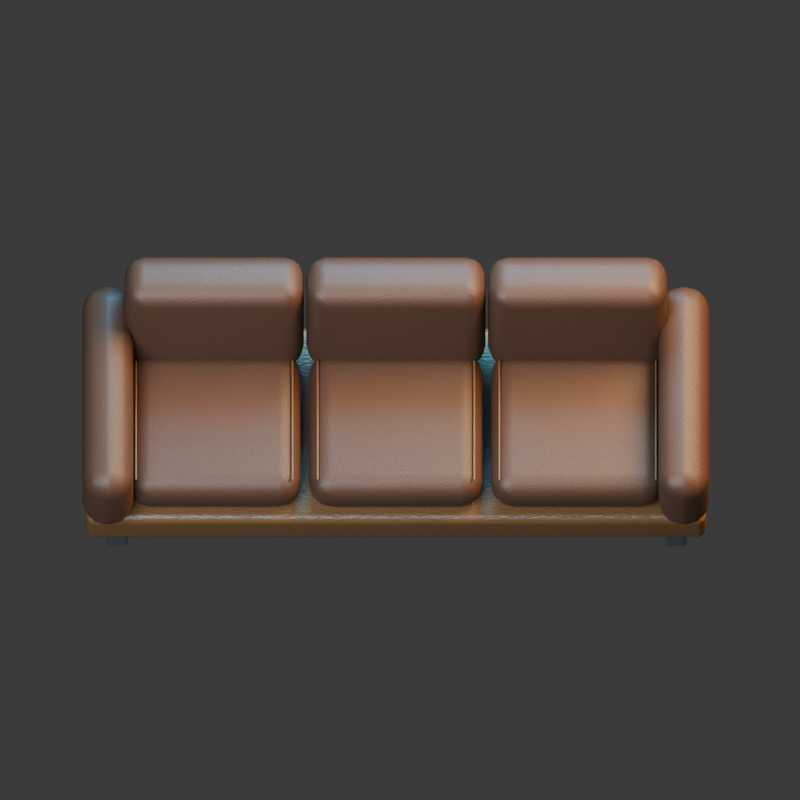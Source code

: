# Source: sofa.blend  (saved by Blender 4.3.34; exported with 4.5.12 LTS)
import bpy
from mathutils import Matrix  # noqa: F401  (used for matrix-valued properties, if any)

bpy.ops.wm.read_factory_settings(use_empty=True)
scene = bpy.context.scene
scene.name = 'Scene'

# ---- collections
col_collection = bpy.data.collections.new('Collection'); scene.collection.children.link(col_collection)

# ---- materials (node trees are filled in below, after node groups)
mat_steel = bpy.data.materials.new('steel')
mat_steel.diffuse_color = (0.27, 0.32, 0.35, 1.0)
mat_wood = bpy.data.materials.new('wood')
mat_wood.diffuse_color = (0.17, 0.075, 0.025, 1.0)
mat_leather = bpy.data.materials.new('leather')
mat_leather.diffuse_color = (0.085, 0.035, 0.018, 1.0)

# ---- material node trees
mat_steel.use_nodes = True; mat_steel.node_tree.nodes.clear()
_N = mat_steel.node_tree.nodes; _L = mat_steel.node_tree.links
n0 = _N.new('ShaderNodeBsdfPrincipled'); n0.name = 'Principled BSDF'; n0.location = (10, 300)
n0.inputs[0].default_value = (0.27, 0.32, 0.35, 1.0)
n0.inputs[1].default_value = 0.85
n0.inputs[2].default_value = 0.27
n1 = _N.new('ShaderNodeOutputMaterial'); n1.name = 'Material Output'; n1.location = (300, 300)
n2 = _N.new('ShaderNodeTexNoise'); n2.name = 'Noise Texture'; n2.location = (0, 0)
n2.inputs[2].default_value = 95.0
n3 = _N.new('ShaderNodeBump'); n3.name = 'Bump'; n3.location = (0, 0)
n3.inputs[0].default_value = 0.15
n3.inputs[1].default_value = 0.025
n3.inputs[2].default_value = 1.0
_L.new(n0.outputs[0], n1.inputs[0])
_L.new(n2.outputs[0], n3.inputs[3])
_L.new(n3.outputs[0], n0.inputs[5])
n1.is_active_output = True
mat_wood.use_nodes = True; mat_wood.node_tree.nodes.clear()
_N = mat_wood.node_tree.nodes; _L = mat_wood.node_tree.links
n0 = _N.new('ShaderNodeBsdfPrincipled'); n0.name = 'Principled BSDF'; n0.location = (10, 300)
n0.inputs[0].default_value = (0.17, 0.075, 0.025, 1.0)
n0.inputs[2].default_value = 0.4
n1 = _N.new('ShaderNodeOutputMaterial'); n1.name = 'Material Output'; n1.location = (300, 300)
n2 = _N.new('ShaderNodeTexNoise'); n2.name = 'Noise Texture'; n2.location = (0, 0)
n2.inputs[2].default_value = 95.0
n3 = _N.new('ShaderNodeBump'); n3.name = 'Bump'; n3.location = (0, 0)
n3.inputs[0].default_value = 0.15
n3.inputs[1].default_value = 0.025
n3.inputs[2].default_value = 1.0
_L.new(n0.outputs[0], n1.inputs[0])
_L.new(n2.outputs[0], n3.inputs[3])
_L.new(n3.outputs[0], n0.inputs[5])
n1.is_active_output = True
mat_leather.use_nodes = True; mat_leather.node_tree.nodes.clear()
_N = mat_leather.node_tree.nodes; _L = mat_leather.node_tree.links
n0 = _N.new('ShaderNodeBsdfPrincipled'); n0.name = 'Principled BSDF'; n0.location = (10, 300)
n0.inputs[0].default_value = (0.085, 0.035, 0.018, 1.0)
n0.inputs[2].default_value = 0.54
n1 = _N.new('ShaderNodeOutputMaterial'); n1.name = 'Material Output'; n1.location = (300, 300)
n2 = _N.new('ShaderNodeTexNoise'); n2.name = 'Noise Texture'; n2.location = (0, 0)
n2.inputs[2].default_value = 95.0
n3 = _N.new('ShaderNodeBump'); n3.name = 'Bump'; n3.location = (0, 0)
n3.inputs[0].default_value = 0.15
n3.inputs[1].default_value = 0.025
n3.inputs[2].default_value = 1.0
_L.new(n0.outputs[0], n1.inputs[0])
_L.new(n2.outputs[0], n3.inputs[3])
_L.new(n3.outputs[0], n0.inputs[5])
n1.is_active_output = True

# ---- world
world_world = bpy.data.worlds.new('World'); scene.world = world_world
world_world.use_nodes = True; world_world.node_tree.nodes.clear()
_N = world_world.node_tree.nodes; _L = world_world.node_tree.links
n0 = _N.new('ShaderNodeOutputWorld'); n0.name = 'World Output'; n0.location = (300, 300)
n1 = _N.new('ShaderNodeBackground'); n1.name = 'Background'; n1.location = (10, 300)
n1.inputs[0].default_value = (0.05088, 0.05088, 0.05088, 1.0)
_L.new(n1.outputs[0], n0.inputs[0])
n0.is_active_output = True
world_world.color = (0.18, 0.22, 0.28)
world_world.sun_shadow_jitter_overblur = 0.0

# ---- cameras
cam_camera_001 = bpy.data.cameras.new('Camera.001')
cam_camera_001.type = 'ORTHO'
cam_camera_001.ortho_scale = 3.61

# ---- lights
light_area = bpy.data.lights.new('Area', 'AREA')
light_area.color = (0.65, 0.82, 1.0)
light_area.energy = 1100.0
light_area.shape = 'DISK'
light_area.size = 5.0
light_area.size_y = 1.0
light_area_001 = bpy.data.lights.new('Area.001', 'AREA')
light_area_001.color = (1.0, 0.64, 0.32)
light_area_001.energy = 1300.0
light_area_001.shape = 'DISK'
light_area_001.size = 4.0
light_area_001.size_y = 1.0
light_area_002 = bpy.data.lights.new('Area.002', 'AREA')
light_area_002.color = (0.12, 0.62, 1.0)
light_area_002.energy = 700.0
light_area_002.shape = 'DISK'
light_area_002.size = 3.0
light_area_002.size_y = 1.0

# ---- meshes
me_cube_001 = bpy.data.meshes.new('Cube.001')
me_cube_001.from_pydata([(-0.05, -0.05, -0.07), (-0.05, -0.05, 0.07), (-0.05, 0.05, -0.07), (-0.05, 0.05, 0.07), (0.05, -0.05, -0.07), (0.05, -0.05, 0.07), (0.05, 0.05, -0.07), (0.05, 0.05, 0.07)], [], [(0, 1, 3, 2), (2, 3, 7, 6), (6, 7, 5, 4), (4, 5, 1, 0), (2, 6, 4, 0), (7, 3, 1, 5)])
_uv = me_cube_001.uv_layers.new(name='UVMap')
_uv.uv.foreach_set('vector', [0.375, 0.0, 0.625, 0.0, 0.625, 0.25, 0.375, 0.25, 0.375, 0.25, 0.625, 0.25, 0.625, 0.5, 0.375, 0.5, 0.375, 0.5, 0.625, 0.5, 0.625, 0.75, 0.375, 0.75, 0.375, 0.75, 0.625, 0.75, 0.625, 1.0, 0.375, 1.0, 0.125, 0.5, 0.375, 0.5, 0.375, 0.75, 0.125, 0.75, 0.625, 0.5, 0.875, 0.5, 0.875, 0.75, 0.625, 0.75])
me_cube_001.materials.append(mat_steel)
me_cube_001.update()
me_cube_002 = bpy.data.meshes.new('Cube.002')
me_cube_002.from_pydata([(-0.05, -0.05, -0.07), (-0.05, -0.05, 0.07), (-0.05, 0.05, -0.07), (-0.05, 0.05, 0.07), (0.05, -0.05, -0.07), (0.05, -0.05, 0.07), (0.05, 0.05, -0.07), (0.05, 0.05, 0.07)], [], [(0, 1, 3, 2), (2, 3, 7, 6), (6, 7, 5, 4), (4, 5, 1, 0), (2, 6, 4, 0), (7, 3, 1, 5)])
_uv = me_cube_002.uv_layers.new(name='UVMap')
_uv.uv.foreach_set('vector', [0.375, 0.0, 0.625, 0.0, 0.625, 0.25, 0.375, 0.25, 0.375, 0.25, 0.625, 0.25, 0.625, 0.5, 0.375, 0.5, 0.375, 0.5, 0.625, 0.5, 0.625, 0.75, 0.375, 0.75, 0.375, 0.75, 0.625, 0.75, 0.625, 1.0, 0.375, 1.0, 0.125, 0.5, 0.375, 0.5, 0.375, 0.75, 0.125, 0.75, 0.625, 0.5, 0.875, 0.5, 0.875, 0.75, 0.625, 0.75])
me_cube_002.materials.append(mat_steel)
me_cube_002.update()
me_cube_003 = bpy.data.meshes.new('Cube.003')
me_cube_003.from_pydata([(-0.05, -0.05, -0.07), (-0.05, -0.05, 0.07), (-0.05, 0.05, -0.07), (-0.05, 0.05, 0.07), (0.05, -0.05, -0.07), (0.05, -0.05, 0.07), (0.05, 0.05, -0.07), (0.05, 0.05, 0.07)], [], [(0, 1, 3, 2), (2, 3, 7, 6), (6, 7, 5, 4), (4, 5, 1, 0), (2, 6, 4, 0), (7, 3, 1, 5)])
_uv = me_cube_003.uv_layers.new(name='UVMap')
_uv.uv.foreach_set('vector', [0.375, 0.0, 0.625, 0.0, 0.625, 0.25, 0.375, 0.25, 0.375, 0.25, 0.625, 0.25, 0.625, 0.5, 0.375, 0.5, 0.375, 0.5, 0.625, 0.5, 0.625, 0.75, 0.375, 0.75, 0.375, 0.75, 0.625, 0.75, 0.625, 1.0, 0.375, 1.0, 0.125, 0.5, 0.375, 0.5, 0.375, 0.75, 0.125, 0.75, 0.625, 0.5, 0.875, 0.5, 0.875, 0.75, 0.625, 0.75])
me_cube_003.materials.append(mat_steel)
me_cube_003.update()
me_cube_004 = bpy.data.meshes.new('Cube.004')
me_cube_004.from_pydata([(-0.05, -0.05, -0.07), (-0.05, -0.05, 0.07), (-0.05, 0.05, -0.07), (-0.05, 0.05, 0.07), (0.05, -0.05, -0.07), (0.05, -0.05, 0.07), (0.05, 0.05, -0.07), (0.05, 0.05, 0.07)], [], [(0, 1, 3, 2), (2, 3, 7, 6), (6, 7, 5, 4), (4, 5, 1, 0), (2, 6, 4, 0), (7, 3, 1, 5)])
_uv = me_cube_004.uv_layers.new(name='UVMap')
_uv.uv.foreach_set('vector', [0.375, 0.0, 0.625, 0.0, 0.625, 0.25, 0.375, 0.25, 0.375, 0.25, 0.625, 0.25, 0.625, 0.5, 0.375, 0.5, 0.375, 0.5, 0.625, 0.5, 0.625, 0.75, 0.375, 0.75, 0.375, 0.75, 0.625, 0.75, 0.625, 1.0, 0.375, 1.0, 0.125, 0.5, 0.375, 0.5, 0.375, 0.75, 0.125, 0.75, 0.625, 0.5, 0.875, 0.5, 0.875, 0.75, 0.625, 0.75])
me_cube_004.materials.append(mat_steel)
me_cube_004.update()
me_cube_005 = bpy.data.meshes.new('Cube.005')
me_cube_005.from_pydata([(-1.4, -0.475, -0.11), (-1.4, -0.475, 0.11), (-1.4, 0.475, -0.11), (-1.4, 0.475, 0.11), (1.4, -0.475, -0.11), (1.4, -0.475, 0.11), (1.4, 0.475, -0.11), (1.4, 0.475, 0.11)], [], [(0, 1, 3, 2), (2, 3, 7, 6), (6, 7, 5, 4), (4, 5, 1, 0), (2, 6, 4, 0), (7, 3, 1, 5)])
_uv = me_cube_005.uv_layers.new(name='UVMap')
_uv.uv.foreach_set('vector', [0.375, 0.0, 0.625, 0.0, 0.625, 0.25, 0.375, 0.25, 0.375, 0.25, 0.625, 0.25, 0.625, 0.5, 0.375, 0.5, 0.375, 0.5, 0.625, 0.5, 0.625, 0.75, 0.375, 0.75, 0.375, 0.75, 0.625, 0.75, 0.625, 1.0, 0.375, 1.0, 0.125, 0.5, 0.375, 0.5, 0.375, 0.75, 0.125, 0.75, 0.625, 0.5, 0.875, 0.5, 0.875, 0.75, 0.625, 0.75])
me_cube_005.materials.append(mat_wood)
me_cube_005.update()
me_cube_006 = bpy.data.meshes.new('Cube.006')
me_cube_006.from_pydata([(-0.3908, -0.36, -0.12), (-0.3908, -0.36, 0.12), (-0.3908, 0.36, -0.12), (-0.3908, 0.36, 0.12), (0.3908, -0.36, -0.12), (0.3908, -0.36, 0.12), (0.3908, 0.36, -0.12), (0.3908, 0.36, 0.12)], [], [(0, 1, 3, 2), (2, 3, 7, 6), (6, 7, 5, 4), (4, 5, 1, 0), (2, 6, 4, 0), (7, 3, 1, 5)])
_uv = me_cube_006.uv_layers.new(name='UVMap')
_uv.uv.foreach_set('vector', [0.375, 0.0, 0.625, 0.0, 0.625, 0.25, 0.375, 0.25, 0.375, 0.25, 0.625, 0.25, 0.625, 0.5, 0.375, 0.5, 0.375, 0.5, 0.625, 0.5, 0.625, 0.75, 0.375, 0.75, 0.375, 0.75, 0.625, 0.75, 0.625, 1.0, 0.375, 1.0, 0.125, 0.5, 0.375, 0.5, 0.375, 0.75, 0.125, 0.75, 0.625, 0.5, 0.875, 0.5, 0.875, 0.75, 0.625, 0.75])
me_cube_006.materials.append(mat_leather)
me_cube_006.update()
me_cube_007 = bpy.data.meshes.new('Cube.007')
me_cube_007.from_pydata([(-0.4042, -0.13, -0.33), (-0.4042, -0.13, 0.33), (-0.4042, 0.13, -0.33), (-0.4042, 0.13, 0.33), (0.4042, -0.13, -0.33), (0.4042, -0.13, 0.33), (0.4042, 0.13, -0.33), (0.4042, 0.13, 0.33)], [], [(0, 1, 3, 2), (2, 3, 7, 6), (6, 7, 5, 4), (4, 5, 1, 0), (2, 6, 4, 0), (7, 3, 1, 5)])
_uv = me_cube_007.uv_layers.new(name='UVMap')
_uv.uv.foreach_set('vector', [0.375, 0.0, 0.625, 0.0, 0.625, 0.25, 0.375, 0.25, 0.375, 0.25, 0.625, 0.25, 0.625, 0.5, 0.375, 0.5, 0.375, 0.5, 0.625, 0.5, 0.625, 0.75, 0.375, 0.75, 0.375, 0.75, 0.625, 0.75, 0.625, 1.0, 0.375, 1.0, 0.125, 0.5, 0.375, 0.5, 0.375, 0.75, 0.125, 0.75, 0.625, 0.5, 0.875, 0.5, 0.875, 0.75, 0.625, 0.75])
me_cube_007.materials.append(mat_leather)
me_cube_007.update()
me_cube_008 = bpy.data.meshes.new('Cube.008')
me_cube_008.from_pydata([(-0.0045, -0.29, -0.0045), (-0.0045, -0.29, 0.0045), (-0.0045, 0.29, -0.0045), (-0.0045, 0.29, 0.0045), (0.0045, -0.29, -0.0045), (0.0045, -0.29, 0.0045), (0.0045, 0.29, -0.0045), (0.0045, 0.29, 0.0045)], [], [(0, 1, 3, 2), (2, 3, 7, 6), (6, 7, 5, 4), (4, 5, 1, 0), (2, 6, 4, 0), (7, 3, 1, 5)])
_uv = me_cube_008.uv_layers.new(name='UVMap')
_uv.uv.foreach_set('vector', [0.375, 0.0, 0.625, 0.0, 0.625, 0.25, 0.375, 0.25, 0.375, 0.25, 0.625, 0.25, 0.625, 0.5, 0.375, 0.5, 0.375, 0.5, 0.625, 0.5, 0.625, 0.75, 0.375, 0.75, 0.375, 0.75, 0.625, 0.75, 0.625, 1.0, 0.375, 1.0, 0.125, 0.5, 0.375, 0.5, 0.375, 0.75, 0.125, 0.75, 0.625, 0.5, 0.875, 0.5, 0.875, 0.75, 0.625, 0.75])
me_cube_008.materials.append(mat_wood)
me_cube_008.update()
me_cube_009 = bpy.data.meshes.new('Cube.009')
me_cube_009.from_pydata([(-0.0045, -0.29, -0.0045), (-0.0045, -0.29, 0.0045), (-0.0045, 0.29, -0.0045), (-0.0045, 0.29, 0.0045), (0.0045, -0.29, -0.0045), (0.0045, -0.29, 0.0045), (0.0045, 0.29, -0.0045), (0.0045, 0.29, 0.0045)], [], [(0, 1, 3, 2), (2, 3, 7, 6), (6, 7, 5, 4), (4, 5, 1, 0), (2, 6, 4, 0), (7, 3, 1, 5)])
_uv = me_cube_009.uv_layers.new(name='UVMap')
_uv.uv.foreach_set('vector', [0.375, 0.0, 0.625, 0.0, 0.625, 0.25, 0.375, 0.25, 0.375, 0.25, 0.625, 0.25, 0.625, 0.5, 0.375, 0.5, 0.375, 0.5, 0.625, 0.5, 0.625, 0.75, 0.375, 0.75, 0.375, 0.75, 0.625, 0.75, 0.625, 1.0, 0.375, 1.0, 0.125, 0.5, 0.375, 0.5, 0.375, 0.75, 0.125, 0.75, 0.625, 0.5, 0.875, 0.5, 0.875, 0.75, 0.625, 0.75])
me_cube_009.materials.append(mat_wood)
me_cube_009.update()
me_cube_010 = bpy.data.meshes.new('Cube.010')
me_cube_010.from_pydata([(-0.3908, -0.36, -0.12), (-0.3908, -0.36, 0.12), (-0.3908, 0.36, -0.12), (-0.3908, 0.36, 0.12), (0.3908, -0.36, -0.12), (0.3908, -0.36, 0.12), (0.3908, 0.36, -0.12), (0.3908, 0.36, 0.12)], [], [(0, 1, 3, 2), (2, 3, 7, 6), (6, 7, 5, 4), (4, 5, 1, 0), (2, 6, 4, 0), (7, 3, 1, 5)])
_uv = me_cube_010.uv_layers.new(name='UVMap')
_uv.uv.foreach_set('vector', [0.375, 0.0, 0.625, 0.0, 0.625, 0.25, 0.375, 0.25, 0.375, 0.25, 0.625, 0.25, 0.625, 0.5, 0.375, 0.5, 0.375, 0.5, 0.625, 0.5, 0.625, 0.75, 0.375, 0.75, 0.375, 0.75, 0.625, 0.75, 0.625, 1.0, 0.375, 1.0, 0.125, 0.5, 0.375, 0.5, 0.375, 0.75, 0.125, 0.75, 0.625, 0.5, 0.875, 0.5, 0.875, 0.75, 0.625, 0.75])
me_cube_010.materials.append(mat_leather)
me_cube_010.update()
me_cube_011 = bpy.data.meshes.new('Cube.011')
me_cube_011.from_pydata([(-0.4042, -0.13, -0.33), (-0.4042, -0.13, 0.33), (-0.4042, 0.13, -0.33), (-0.4042, 0.13, 0.33), (0.4042, -0.13, -0.33), (0.4042, -0.13, 0.33), (0.4042, 0.13, -0.33), (0.4042, 0.13, 0.33)], [], [(0, 1, 3, 2), (2, 3, 7, 6), (6, 7, 5, 4), (4, 5, 1, 0), (2, 6, 4, 0), (7, 3, 1, 5)])
_uv = me_cube_011.uv_layers.new(name='UVMap')
_uv.uv.foreach_set('vector', [0.375, 0.0, 0.625, 0.0, 0.625, 0.25, 0.375, 0.25, 0.375, 0.25, 0.625, 0.25, 0.625, 0.5, 0.375, 0.5, 0.375, 0.5, 0.625, 0.5, 0.625, 0.75, 0.375, 0.75, 0.375, 0.75, 0.625, 0.75, 0.625, 1.0, 0.375, 1.0, 0.125, 0.5, 0.375, 0.5, 0.375, 0.75, 0.125, 0.75, 0.625, 0.5, 0.875, 0.5, 0.875, 0.75, 0.625, 0.75])
me_cube_011.materials.append(mat_leather)
me_cube_011.update()
me_cube_012 = bpy.data.meshes.new('Cube.012')
me_cube_012.from_pydata([(-0.0045, -0.29, -0.0045), (-0.0045, -0.29, 0.0045), (-0.0045, 0.29, -0.0045), (-0.0045, 0.29, 0.0045), (0.0045, -0.29, -0.0045), (0.0045, -0.29, 0.0045), (0.0045, 0.29, -0.0045), (0.0045, 0.29, 0.0045)], [], [(0, 1, 3, 2), (2, 3, 7, 6), (6, 7, 5, 4), (4, 5, 1, 0), (2, 6, 4, 0), (7, 3, 1, 5)])
_uv = me_cube_012.uv_layers.new(name='UVMap')
_uv.uv.foreach_set('vector', [0.375, 0.0, 0.625, 0.0, 0.625, 0.25, 0.375, 0.25, 0.375, 0.25, 0.625, 0.25, 0.625, 0.5, 0.375, 0.5, 0.375, 0.5, 0.625, 0.5, 0.625, 0.75, 0.375, 0.75, 0.375, 0.75, 0.625, 0.75, 0.625, 1.0, 0.375, 1.0, 0.125, 0.5, 0.375, 0.5, 0.375, 0.75, 0.125, 0.75, 0.625, 0.5, 0.875, 0.5, 0.875, 0.75, 0.625, 0.75])
me_cube_012.materials.append(mat_wood)
me_cube_012.update()
me_cube_013 = bpy.data.meshes.new('Cube.013')
me_cube_013.from_pydata([(-0.0045, -0.29, -0.0045), (-0.0045, -0.29, 0.0045), (-0.0045, 0.29, -0.0045), (-0.0045, 0.29, 0.0045), (0.0045, -0.29, -0.0045), (0.0045, -0.29, 0.0045), (0.0045, 0.29, -0.0045), (0.0045, 0.29, 0.0045)], [], [(0, 1, 3, 2), (2, 3, 7, 6), (6, 7, 5, 4), (4, 5, 1, 0), (2, 6, 4, 0), (7, 3, 1, 5)])
_uv = me_cube_013.uv_layers.new(name='UVMap')
_uv.uv.foreach_set('vector', [0.375, 0.0, 0.625, 0.0, 0.625, 0.25, 0.375, 0.25, 0.375, 0.25, 0.625, 0.25, 0.625, 0.5, 0.375, 0.5, 0.375, 0.5, 0.625, 0.5, 0.625, 0.75, 0.375, 0.75, 0.375, 0.75, 0.625, 0.75, 0.625, 1.0, 0.375, 1.0, 0.125, 0.5, 0.375, 0.5, 0.375, 0.75, 0.125, 0.75, 0.625, 0.5, 0.875, 0.5, 0.875, 0.75, 0.625, 0.75])
me_cube_013.materials.append(mat_wood)
me_cube_013.update()
me_cube_014 = bpy.data.meshes.new('Cube.014')
me_cube_014.from_pydata([(-0.3908, -0.36, -0.12), (-0.3908, -0.36, 0.12), (-0.3908, 0.36, -0.12), (-0.3908, 0.36, 0.12), (0.3908, -0.36, -0.12), (0.3908, -0.36, 0.12), (0.3908, 0.36, -0.12), (0.3908, 0.36, 0.12)], [], [(0, 1, 3, 2), (2, 3, 7, 6), (6, 7, 5, 4), (4, 5, 1, 0), (2, 6, 4, 0), (7, 3, 1, 5)])
_uv = me_cube_014.uv_layers.new(name='UVMap')
_uv.uv.foreach_set('vector', [0.375, 0.0, 0.625, 0.0, 0.625, 0.25, 0.375, 0.25, 0.375, 0.25, 0.625, 0.25, 0.625, 0.5, 0.375, 0.5, 0.375, 0.5, 0.625, 0.5, 0.625, 0.75, 0.375, 0.75, 0.375, 0.75, 0.625, 0.75, 0.625, 1.0, 0.375, 1.0, 0.125, 0.5, 0.375, 0.5, 0.375, 0.75, 0.125, 0.75, 0.625, 0.5, 0.875, 0.5, 0.875, 0.75, 0.625, 0.75])
me_cube_014.materials.append(mat_leather)
me_cube_014.update()
me_cube_015 = bpy.data.meshes.new('Cube.015')
me_cube_015.from_pydata([(-0.4042, -0.13, -0.33), (-0.4042, -0.13, 0.33), (-0.4042, 0.13, -0.33), (-0.4042, 0.13, 0.33), (0.4042, -0.13, -0.33), (0.4042, -0.13, 0.33), (0.4042, 0.13, -0.33), (0.4042, 0.13, 0.33)], [], [(0, 1, 3, 2), (2, 3, 7, 6), (6, 7, 5, 4), (4, 5, 1, 0), (2, 6, 4, 0), (7, 3, 1, 5)])
_uv = me_cube_015.uv_layers.new(name='UVMap')
_uv.uv.foreach_set('vector', [0.375, 0.0, 0.625, 0.0, 0.625, 0.25, 0.375, 0.25, 0.375, 0.25, 0.625, 0.25, 0.625, 0.5, 0.375, 0.5, 0.375, 0.5, 0.625, 0.5, 0.625, 0.75, 0.375, 0.75, 0.375, 0.75, 0.625, 0.75, 0.625, 1.0, 0.375, 1.0, 0.125, 0.5, 0.375, 0.5, 0.375, 0.75, 0.125, 0.75, 0.625, 0.5, 0.875, 0.5, 0.875, 0.75, 0.625, 0.75])
me_cube_015.materials.append(mat_leather)
me_cube_015.update()
me_cube_016 = bpy.data.meshes.new('Cube.016')
me_cube_016.from_pydata([(-0.0045, -0.29, -0.0045), (-0.0045, -0.29, 0.0045), (-0.0045, 0.29, -0.0045), (-0.0045, 0.29, 0.0045), (0.0045, -0.29, -0.0045), (0.0045, -0.29, 0.0045), (0.0045, 0.29, -0.0045), (0.0045, 0.29, 0.0045)], [], [(0, 1, 3, 2), (2, 3, 7, 6), (6, 7, 5, 4), (4, 5, 1, 0), (2, 6, 4, 0), (7, 3, 1, 5)])
_uv = me_cube_016.uv_layers.new(name='UVMap')
_uv.uv.foreach_set('vector', [0.375, 0.0, 0.625, 0.0, 0.625, 0.25, 0.375, 0.25, 0.375, 0.25, 0.625, 0.25, 0.625, 0.5, 0.375, 0.5, 0.375, 0.5, 0.625, 0.5, 0.625, 0.75, 0.375, 0.75, 0.375, 0.75, 0.625, 0.75, 0.625, 1.0, 0.375, 1.0, 0.125, 0.5, 0.375, 0.5, 0.375, 0.75, 0.125, 0.75, 0.625, 0.5, 0.875, 0.5, 0.875, 0.75, 0.625, 0.75])
me_cube_016.materials.append(mat_wood)
me_cube_016.update()
me_cube_017 = bpy.data.meshes.new('Cube.017')
me_cube_017.from_pydata([(-0.0045, -0.29, -0.0045), (-0.0045, -0.29, 0.0045), (-0.0045, 0.29, -0.0045), (-0.0045, 0.29, 0.0045), (0.0045, -0.29, -0.0045), (0.0045, -0.29, 0.0045), (0.0045, 0.29, -0.0045), (0.0045, 0.29, 0.0045)], [], [(0, 1, 3, 2), (2, 3, 7, 6), (6, 7, 5, 4), (4, 5, 1, 0), (2, 6, 4, 0), (7, 3, 1, 5)])
_uv = me_cube_017.uv_layers.new(name='UVMap')
_uv.uv.foreach_set('vector', [0.375, 0.0, 0.625, 0.0, 0.625, 0.25, 0.375, 0.25, 0.375, 0.25, 0.625, 0.25, 0.625, 0.5, 0.375, 0.5, 0.375, 0.5, 0.625, 0.5, 0.625, 0.75, 0.375, 0.75, 0.375, 0.75, 0.625, 0.75, 0.625, 1.0, 0.375, 1.0, 0.125, 0.5, 0.375, 0.5, 0.375, 0.75, 0.125, 0.75, 0.625, 0.5, 0.875, 0.5, 0.875, 0.75, 0.625, 0.75])
me_cube_017.materials.append(mat_wood)
me_cube_017.update()
me_cube_018 = bpy.data.meshes.new('Cube.018')
me_cube_018.from_pydata([(-0.115, -0.515, -0.24), (-0.115, -0.515, 0.24), (-0.115, 0.515, -0.24), (-0.115, 0.515, 0.24), (0.115, -0.515, -0.24), (0.115, -0.515, 0.24), (0.115, 0.515, -0.24), (0.115, 0.515, 0.24)], [], [(0, 1, 3, 2), (2, 3, 7, 6), (6, 7, 5, 4), (4, 5, 1, 0), (2, 6, 4, 0), (7, 3, 1, 5)])
_uv = me_cube_018.uv_layers.new(name='UVMap')
_uv.uv.foreach_set('vector', [0.375, 0.0, 0.625, 0.0, 0.625, 0.25, 0.375, 0.25, 0.375, 0.25, 0.625, 0.25, 0.625, 0.5, 0.375, 0.5, 0.375, 0.5, 0.625, 0.5, 0.625, 0.75, 0.375, 0.75, 0.375, 0.75, 0.625, 0.75, 0.625, 1.0, 0.375, 1.0, 0.125, 0.5, 0.375, 0.5, 0.375, 0.75, 0.125, 0.75, 0.625, 0.5, 0.875, 0.5, 0.875, 0.75, 0.625, 0.75])
me_cube_018.materials.append(mat_leather)
me_cube_018.update()
me_cube_019 = bpy.data.meshes.new('Cube.019')
me_cube_019.from_pydata([(-0.115, -0.515, -0.24), (-0.115, -0.515, 0.24), (-0.115, 0.515, -0.24), (-0.115, 0.515, 0.24), (0.115, -0.515, -0.24), (0.115, -0.515, 0.24), (0.115, 0.515, -0.24), (0.115, 0.515, 0.24)], [], [(0, 1, 3, 2), (2, 3, 7, 6), (6, 7, 5, 4), (4, 5, 1, 0), (2, 6, 4, 0), (7, 3, 1, 5)])
_uv = me_cube_019.uv_layers.new(name='UVMap')
_uv.uv.foreach_set('vector', [0.375, 0.0, 0.625, 0.0, 0.625, 0.25, 0.375, 0.25, 0.375, 0.25, 0.625, 0.25, 0.625, 0.5, 0.375, 0.5, 0.375, 0.5, 0.625, 0.5, 0.625, 0.75, 0.375, 0.75, 0.375, 0.75, 0.625, 0.75, 0.625, 1.0, 0.375, 1.0, 0.125, 0.5, 0.375, 0.5, 0.375, 0.75, 0.125, 0.75, 0.625, 0.5, 0.875, 0.5, 0.875, 0.75, 0.625, 0.75])
me_cube_019.materials.append(mat_leather)
me_cube_019.update()

# ---- objects
ob_proppivot = bpy.data.objects.new('PropPivot', None)
ob_camera = bpy.data.objects.new('Camera', cam_camera_001)
ob_area = bpy.data.objects.new('Area', light_area)
ob_area_001 = bpy.data.objects.new('Area.001', light_area_001)
ob_area_002 = bpy.data.objects.new('Area.002', light_area_002)
ob_foot = bpy.data.objects.new('foot', me_cube_001)
ob_foot_001 = bpy.data.objects.new('foot.001', me_cube_002)
ob_foot_002 = bpy.data.objects.new('foot.002', me_cube_003)
ob_foot_003 = bpy.data.objects.new('foot.003', me_cube_004)
ob_underframe = bpy.data.objects.new('underframe', me_cube_005)
ob_seat_cushion = bpy.data.objects.new('seat cushion', me_cube_006)
ob_back_cushion = bpy.data.objects.new('back cushion', me_cube_007)
ob_piping = bpy.data.objects.new('piping', me_cube_008)
ob_piping_001 = bpy.data.objects.new('piping.001', me_cube_009)
ob_seat_cushion_001 = bpy.data.objects.new('seat cushion.001', me_cube_010)
ob_back_cushion_001 = bpy.data.objects.new('back cushion.001', me_cube_011)
ob_piping_002 = bpy.data.objects.new('piping.002', me_cube_012)
ob_piping_003 = bpy.data.objects.new('piping.003', me_cube_013)
ob_seat_cushion_002 = bpy.data.objects.new('seat cushion.002', me_cube_014)
ob_back_cushion_002 = bpy.data.objects.new('back cushion.002', me_cube_015)
ob_piping_004 = bpy.data.objects.new('piping.004', me_cube_016)
ob_piping_005 = bpy.data.objects.new('piping.005', me_cube_017)
ob_rolled_arm = bpy.data.objects.new('rolled arm', me_cube_018)
ob_rolled_arm_001 = bpy.data.objects.new('rolled arm.001', me_cube_019)

# ---- transforms, parenting, visibility, modifiers, constraints
ob_proppivot.location = (0.0, 0.0, 0.0)
ob_camera.location = (0.01842, -4.0, 10.65)
ob_camera.rotation_euler = (0.3805, -0.0, 0.0)
ob_area.location = (-3.0, -4.0, 7.0)
ob_area.rotation_euler = (0.6557, -8.637e-08, -0.6435)
ob_area_001.location = (4.0, 2.0, 6.0)
ob_area_001.rotation_euler = (0.6827, 5.828e-08, 2.034)
ob_area_002.location = (0.0, 4.0, 5.0)
ob_area_002.rotation_euler = (0.7266, 5.808e-08, 3.142)
ob_foot.parent = ob_proppivot
ob_foot.location = (-1.26, -0.405, 0.07)
_m = ob_foot.modifiers.new('formed edges', 'BEVEL')
_m.width = 0.015
_m.width_pct = 0.015
_m.segments = 3
_m = ob_foot.modifiers.new('weighted normals', 'WEIGHTED_NORMAL')
ob_foot_001.parent = ob_proppivot
ob_foot_001.location = (-1.26, 0.405, 0.07)
_m = ob_foot_001.modifiers.new('formed edges', 'BEVEL')
_m.width = 0.015
_m.width_pct = 0.015
_m.segments = 3
_m = ob_foot_001.modifiers.new('weighted normals', 'WEIGHTED_NORMAL')
ob_foot_002.parent = ob_proppivot
ob_foot_002.location = (1.26, -0.405, 0.07)
_m = ob_foot_002.modifiers.new('formed edges', 'BEVEL')
_m.width = 0.015
_m.width_pct = 0.015
_m.segments = 3
_m = ob_foot_002.modifiers.new('weighted normals', 'WEIGHTED_NORMAL')
ob_foot_003.parent = ob_proppivot
ob_foot_003.location = (1.26, 0.405, 0.07)
_m = ob_foot_003.modifiers.new('formed edges', 'BEVEL')
_m.width = 0.015
_m.width_pct = 0.015
_m.segments = 3
_m = ob_foot_003.modifiers.new('weighted normals', 'WEIGHTED_NORMAL')
ob_underframe.parent = ob_proppivot
ob_underframe.location = (0.0, 0.0, 0.25)
_m = ob_underframe.modifiers.new('formed edges', 'BEVEL')
_m.width = 0.04
_m.width_pct = 0.04
_m.segments = 3
_m = ob_underframe.modifiers.new('weighted normals', 'WEIGHTED_NORMAL')
ob_seat_cushion.parent = ob_proppivot
ob_seat_cushion.location = (-0.82, -0.08, 0.49)
_m = ob_seat_cushion.modifiers.new('formed edges', 'BEVEL')
_m.segments = 3
_m = ob_seat_cushion.modifiers.new('weighted normals', 'WEIGHTED_NORMAL')
ob_back_cushion.parent = ob_proppivot
ob_back_cushion.location = (-0.82, 0.37, 0.8)
ob_back_cushion.rotation_euler = (-0.1396, 0.0, 0.0)
_m = ob_back_cushion.modifiers.new('formed edges', 'BEVEL')
_m.width = 0.09
_m.width_pct = 0.09
_m.segments = 3
_m = ob_back_cushion.modifiers.new('weighted normals', 'WEIGHTED_NORMAL')
ob_piping.parent = ob_proppivot
ob_piping.location = (-1.173, -0.08, 0.602)
_m = ob_piping.modifiers.new('formed edges', 'BEVEL')
_m.width = 0.003
_m.width_pct = 0.003
_m.segments = 3
_m = ob_piping.modifiers.new('weighted normals', 'WEIGHTED_NORMAL')
ob_piping_001.parent = ob_proppivot
ob_piping_001.location = (-0.4667, -0.08, 0.602)
_m = ob_piping_001.modifiers.new('formed edges', 'BEVEL')
_m.width = 0.003
_m.width_pct = 0.003
_m.segments = 3
_m = ob_piping_001.modifiers.new('weighted normals', 'WEIGHTED_NORMAL')
ob_seat_cushion_001.parent = ob_proppivot
ob_seat_cushion_001.location = (0.0, -0.08, 0.49)
_m = ob_seat_cushion_001.modifiers.new('formed edges', 'BEVEL')
_m.segments = 3
_m = ob_seat_cushion_001.modifiers.new('weighted normals', 'WEIGHTED_NORMAL')
ob_back_cushion_001.parent = ob_proppivot
ob_back_cushion_001.location = (0.0, 0.37, 0.8)
ob_back_cushion_001.rotation_euler = (-0.1396, 0.0, 0.0)
_m = ob_back_cushion_001.modifiers.new('formed edges', 'BEVEL')
_m.width = 0.09
_m.width_pct = 0.09
_m.segments = 3
_m = ob_back_cushion_001.modifiers.new('weighted normals', 'WEIGHTED_NORMAL')
ob_piping_002.parent = ob_proppivot
ob_piping_002.location = (-0.3533, -0.08, 0.602)
_m = ob_piping_002.modifiers.new('formed edges', 'BEVEL')
_m.width = 0.003
_m.width_pct = 0.003
_m.segments = 3
_m = ob_piping_002.modifiers.new('weighted normals', 'WEIGHTED_NORMAL')
ob_piping_003.parent = ob_proppivot
ob_piping_003.location = (0.3533, -0.08, 0.602)
_m = ob_piping_003.modifiers.new('formed edges', 'BEVEL')
_m.width = 0.003
_m.width_pct = 0.003
_m.segments = 3
_m = ob_piping_003.modifiers.new('weighted normals', 'WEIGHTED_NORMAL')
ob_seat_cushion_002.parent = ob_proppivot
ob_seat_cushion_002.location = (0.82, -0.08, 0.49)
_m = ob_seat_cushion_002.modifiers.new('formed edges', 'BEVEL')
_m.segments = 3
_m = ob_seat_cushion_002.modifiers.new('weighted normals', 'WEIGHTED_NORMAL')
ob_back_cushion_002.parent = ob_proppivot
ob_back_cushion_002.location = (0.82, 0.37, 0.8)
ob_back_cushion_002.rotation_euler = (-0.1396, 0.0, 0.0)
_m = ob_back_cushion_002.modifiers.new('formed edges', 'BEVEL')
_m.width = 0.09
_m.width_pct = 0.09
_m.segments = 3
_m = ob_back_cushion_002.modifiers.new('weighted normals', 'WEIGHTED_NORMAL')
ob_piping_004.parent = ob_proppivot
ob_piping_004.location = (0.4667, -0.08, 0.602)
_m = ob_piping_004.modifiers.new('formed edges', 'BEVEL')
_m.width = 0.003
_m.width_pct = 0.003
_m.segments = 3
_m = ob_piping_004.modifiers.new('weighted normals', 'WEIGHTED_NORMAL')
ob_piping_005.parent = ob_proppivot
ob_piping_005.location = (1.173, -0.08, 0.602)
_m = ob_piping_005.modifiers.new('formed edges', 'BEVEL')
_m.width = 0.003
_m.width_pct = 0.003
_m.segments = 3
_m = ob_piping_005.modifiers.new('weighted normals', 'WEIGHTED_NORMAL')
ob_rolled_arm.parent = ob_proppivot
ob_rolled_arm.location = (-1.3, -0.02, 0.63)
_m = ob_rolled_arm.modifiers.new('formed edges', 'BEVEL')
_m.width = 0.105
_m.width_pct = 0.105
_m.segments = 3
_m = ob_rolled_arm.modifiers.new('weighted normals', 'WEIGHTED_NORMAL')
ob_rolled_arm_001.parent = ob_proppivot
ob_rolled_arm_001.location = (1.3, -0.02, 0.63)
_m = ob_rolled_arm_001.modifiers.new('formed edges', 'BEVEL')
_m.width = 0.105
_m.width_pct = 0.105
_m.segments = 3
_m = ob_rolled_arm_001.modifiers.new('weighted normals', 'WEIGHTED_NORMAL')

# ---- collection membership
scene.collection.objects.link(ob_proppivot)
col_collection.objects.link(ob_camera)
col_collection.objects.link(ob_area)
col_collection.objects.link(ob_area_001)
col_collection.objects.link(ob_area_002)
col_collection.objects.link(ob_foot)
col_collection.objects.link(ob_foot_001)
col_collection.objects.link(ob_foot_002)
col_collection.objects.link(ob_foot_003)
col_collection.objects.link(ob_underframe)
col_collection.objects.link(ob_seat_cushion)
col_collection.objects.link(ob_back_cushion)
col_collection.objects.link(ob_piping)
col_collection.objects.link(ob_piping_001)
col_collection.objects.link(ob_seat_cushion_001)
col_collection.objects.link(ob_back_cushion_001)
col_collection.objects.link(ob_piping_002)
col_collection.objects.link(ob_piping_003)
col_collection.objects.link(ob_seat_cushion_002)
col_collection.objects.link(ob_back_cushion_002)
col_collection.objects.link(ob_piping_004)
col_collection.objects.link(ob_piping_005)
col_collection.objects.link(ob_rolled_arm)
col_collection.objects.link(ob_rolled_arm_001)

# ---- scene / render settings (as saved in the file)
scene.camera = ob_camera
scene.frame_start = 1; scene.frame_end = 250; scene.frame_set(1)
scene.render.engine = 'CYCLES'
scene.render.resolution_x = 512
scene.render.resolution_y = 512
scene.render.film_transparent = True
scene.cycles.use_denoising = False
scene.cycles.samples = 96
bpy.context.view_layer.update()
